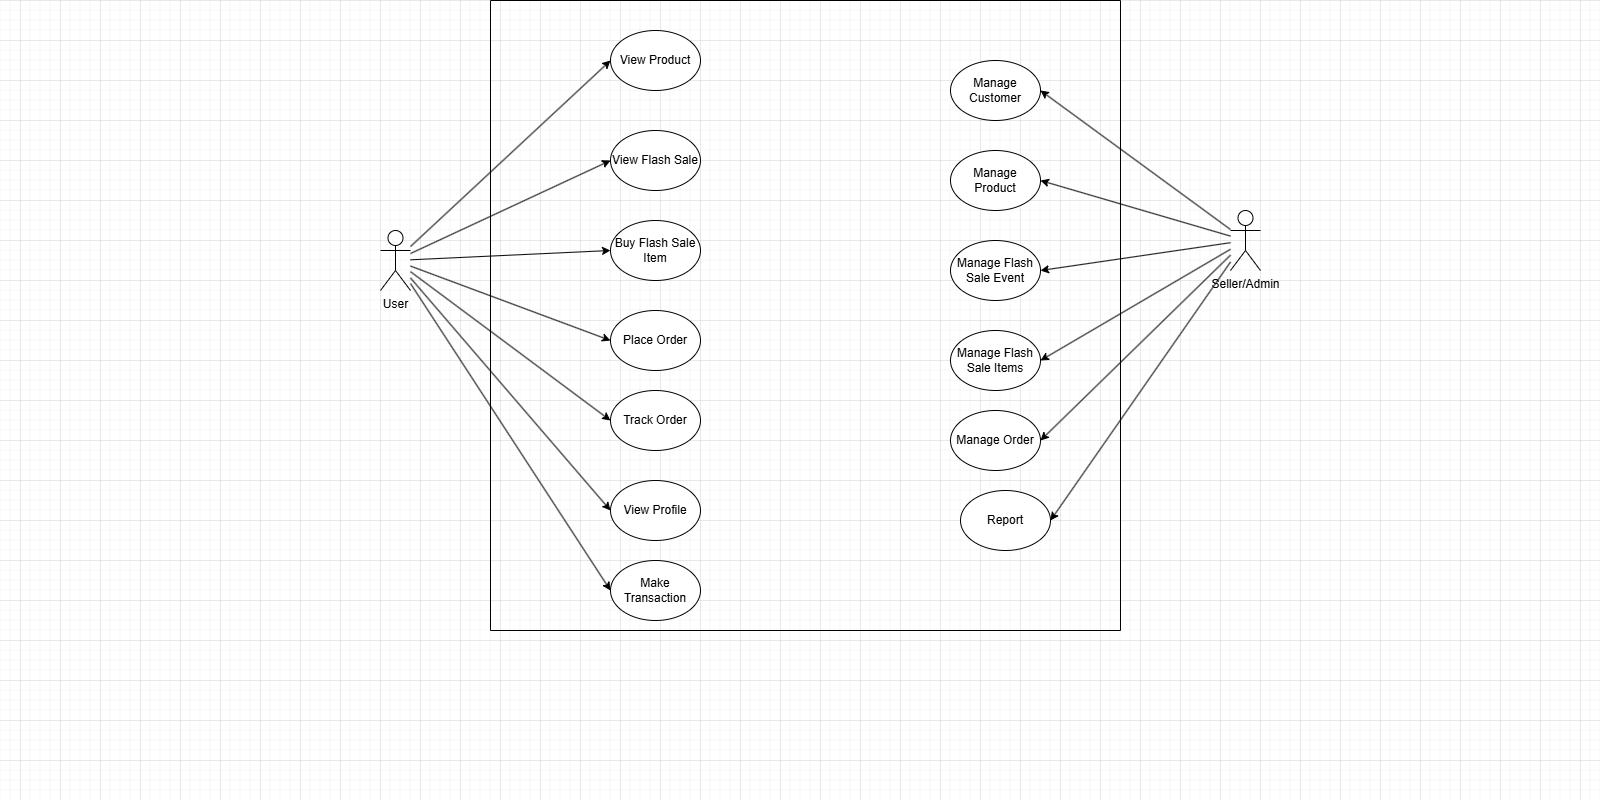

The diagram above was exported from draw.io. Its source (the exported page's mxGraphModel, read from the mxfile embedded in the PNG):
<mxGraphModel dx="1430" dy="962" grid="1" gridSize="10" guides="1" tooltips="1" connect="1" arrows="1" fold="1" page="0" pageScale="1" pageWidth="850" pageHeight="1100" math="0" shadow="0">
  <root>
    <mxCell id="0" />
    <mxCell id="1" parent="0" />
    <mxCell id="urbIoC30jhdd9naYkPiq-16" edge="1" parent="1" source="urbIoC30jhdd9naYkPiq-1" style="rounded=0;orthogonalLoop=1;jettySize=auto;html=1;entryX=0;entryY=0.5;entryDx=0;entryDy=0;labelBackgroundColor=none;fontColor=default;" target="urbIoC30jhdd9naYkPiq-3">
      <mxGeometry relative="1" as="geometry" />
    </mxCell>
    <mxCell id="urbIoC30jhdd9naYkPiq-17" edge="1" parent="1" source="urbIoC30jhdd9naYkPiq-1" style="rounded=0;orthogonalLoop=1;jettySize=auto;html=1;entryX=0;entryY=0.5;entryDx=0;entryDy=0;labelBackgroundColor=none;fontColor=default;" target="urbIoC30jhdd9naYkPiq-5">
      <mxGeometry relative="1" as="geometry" />
    </mxCell>
    <mxCell id="urbIoC30jhdd9naYkPiq-18" edge="1" parent="1" source="urbIoC30jhdd9naYkPiq-1" style="rounded=0;orthogonalLoop=1;jettySize=auto;html=1;entryX=0;entryY=0.5;entryDx=0;entryDy=0;labelBackgroundColor=none;fontColor=default;" target="urbIoC30jhdd9naYkPiq-4">
      <mxGeometry relative="1" as="geometry" />
    </mxCell>
    <mxCell id="urbIoC30jhdd9naYkPiq-19" edge="1" parent="1" source="urbIoC30jhdd9naYkPiq-1" style="rounded=0;orthogonalLoop=1;jettySize=auto;html=1;entryX=0;entryY=0.5;entryDx=0;entryDy=0;labelBackgroundColor=none;fontColor=default;" target="urbIoC30jhdd9naYkPiq-6">
      <mxGeometry relative="1" as="geometry" />
    </mxCell>
    <mxCell id="urbIoC30jhdd9naYkPiq-20" edge="1" parent="1" source="urbIoC30jhdd9naYkPiq-1" style="rounded=0;orthogonalLoop=1;jettySize=auto;html=1;entryX=0;entryY=0.5;entryDx=0;entryDy=0;labelBackgroundColor=none;fontColor=default;" target="urbIoC30jhdd9naYkPiq-7">
      <mxGeometry relative="1" as="geometry" />
    </mxCell>
    <mxCell id="urbIoC30jhdd9naYkPiq-27" edge="1" parent="1" source="urbIoC30jhdd9naYkPiq-1" style="rounded=0;orthogonalLoop=1;jettySize=auto;html=1;entryX=0;entryY=0.5;entryDx=0;entryDy=0;labelBackgroundColor=none;fontColor=default;" target="urbIoC30jhdd9naYkPiq-8">
      <mxGeometry relative="1" as="geometry">
        <mxPoint x="80" y="80" as="targetPoint" />
      </mxGeometry>
    </mxCell>
    <mxCell id="urbIoC30jhdd9naYkPiq-30" edge="1" parent="1" source="urbIoC30jhdd9naYkPiq-1" style="rounded=0;orthogonalLoop=1;jettySize=auto;html=1;entryX=0;entryY=0.5;entryDx=0;entryDy=0;labelBackgroundColor=none;fontColor=default;" target="urbIoC30jhdd9naYkPiq-9">
      <mxGeometry relative="1" as="geometry" />
    </mxCell>
    <mxCell id="urbIoC30jhdd9naYkPiq-1" parent="1" style="shape=umlActor;verticalLabelPosition=bottom;verticalAlign=top;html=1;outlineConnect=0;rounded=0;labelBackgroundColor=none;" value="User" vertex="1">
      <mxGeometry height="60" width="30" x="-20" y="-170" as="geometry" />
    </mxCell>
    <mxCell id="urbIoC30jhdd9naYkPiq-21" edge="1" parent="1" source="urbIoC30jhdd9naYkPiq-2" style="rounded=0;orthogonalLoop=1;jettySize=auto;html=1;entryX=1;entryY=0.5;entryDx=0;entryDy=0;labelBackgroundColor=none;fontColor=default;" target="urbIoC30jhdd9naYkPiq-10">
      <mxGeometry relative="1" as="geometry" />
    </mxCell>
    <mxCell id="urbIoC30jhdd9naYkPiq-22" edge="1" parent="1" source="urbIoC30jhdd9naYkPiq-2" style="rounded=0;orthogonalLoop=1;jettySize=auto;html=1;entryX=1;entryY=0.5;entryDx=0;entryDy=0;labelBackgroundColor=none;fontColor=default;" target="urbIoC30jhdd9naYkPiq-11">
      <mxGeometry relative="1" as="geometry" />
    </mxCell>
    <mxCell id="urbIoC30jhdd9naYkPiq-23" edge="1" parent="1" source="urbIoC30jhdd9naYkPiq-2" style="rounded=0;orthogonalLoop=1;jettySize=auto;html=1;entryX=1;entryY=0.5;entryDx=0;entryDy=0;labelBackgroundColor=none;fontColor=default;" target="urbIoC30jhdd9naYkPiq-12">
      <mxGeometry relative="1" as="geometry" />
    </mxCell>
    <mxCell id="urbIoC30jhdd9naYkPiq-24" edge="1" parent="1" source="urbIoC30jhdd9naYkPiq-2" style="rounded=0;orthogonalLoop=1;jettySize=auto;html=1;entryX=1;entryY=0.5;entryDx=0;entryDy=0;labelBackgroundColor=none;fontColor=default;" target="urbIoC30jhdd9naYkPiq-13">
      <mxGeometry relative="1" as="geometry" />
    </mxCell>
    <mxCell id="urbIoC30jhdd9naYkPiq-25" edge="1" parent="1" source="urbIoC30jhdd9naYkPiq-2" style="rounded=0;orthogonalLoop=1;jettySize=auto;html=1;entryX=1;entryY=0.5;entryDx=0;entryDy=0;labelBackgroundColor=none;fontColor=default;" target="urbIoC30jhdd9naYkPiq-14">
      <mxGeometry relative="1" as="geometry" />
    </mxCell>
    <mxCell id="urbIoC30jhdd9naYkPiq-26" edge="1" parent="1" source="urbIoC30jhdd9naYkPiq-2" style="rounded=0;orthogonalLoop=1;jettySize=auto;html=1;entryX=1;entryY=0.5;entryDx=0;entryDy=0;labelBackgroundColor=none;fontColor=default;" target="urbIoC30jhdd9naYkPiq-15">
      <mxGeometry relative="1" as="geometry" />
    </mxCell>
    <mxCell id="urbIoC30jhdd9naYkPiq-2" parent="1" style="shape=umlActor;verticalLabelPosition=bottom;verticalAlign=top;html=1;outlineConnect=0;rounded=0;labelBackgroundColor=none;" value="Seller/Admin" vertex="1">
      <mxGeometry height="60" width="30" x="830" y="-190" as="geometry" />
    </mxCell>
    <mxCell id="urbIoC30jhdd9naYkPiq-10" parent="1" style="ellipse;whiteSpace=wrap;html=1;rounded=0;labelBackgroundColor=none;" value="Manage Customer" vertex="1">
      <mxGeometry height="60" width="90" x="550" y="-340" as="geometry" />
    </mxCell>
    <mxCell id="urbIoC30jhdd9naYkPiq-11" parent="1" style="ellipse;whiteSpace=wrap;html=1;rounded=0;labelBackgroundColor=none;" value="Manage Product" vertex="1">
      <mxGeometry height="60" width="90" x="550" y="-250" as="geometry" />
    </mxCell>
    <mxCell id="urbIoC30jhdd9naYkPiq-12" parent="1" style="ellipse;whiteSpace=wrap;html=1;rounded=0;labelBackgroundColor=none;" value="Manage Flash Sale Event" vertex="1">
      <mxGeometry height="60" width="90" x="550" y="-160" as="geometry" />
    </mxCell>
    <mxCell id="urbIoC30jhdd9naYkPiq-13" parent="1" style="ellipse;whiteSpace=wrap;html=1;rounded=0;labelBackgroundColor=none;" value="Manage Flash Sale Items" vertex="1">
      <mxGeometry height="60" width="90" x="550" y="-70" as="geometry" />
    </mxCell>
    <mxCell id="urbIoC30jhdd9naYkPiq-14" parent="1" style="ellipse;whiteSpace=wrap;html=1;rounded=0;labelBackgroundColor=none;" value="Manage Order" vertex="1">
      <mxGeometry height="60" width="90" x="550" y="10" as="geometry" />
    </mxCell>
    <mxCell id="urbIoC30jhdd9naYkPiq-31" parent="1" style="swimlane;startSize=0;rounded=0;labelBackgroundColor=none;" value="" vertex="1">
      <mxGeometry height="630" width="630" x="90" y="-400" as="geometry" />
    </mxCell>
    <mxCell id="urbIoC30jhdd9naYkPiq-4" parent="urbIoC30jhdd9naYkPiq-31" style="ellipse;whiteSpace=wrap;html=1;rounded=0;labelBackgroundColor=none;" value="Buy Flash Sale Item" vertex="1">
      <mxGeometry height="60" width="90" x="120" y="220" as="geometry" />
    </mxCell>
    <mxCell id="urbIoC30jhdd9naYkPiq-8" parent="urbIoC30jhdd9naYkPiq-31" style="ellipse;whiteSpace=wrap;html=1;rounded=0;labelBackgroundColor=none;" value="View Profile" vertex="1">
      <mxGeometry height="60" width="90" x="120" y="480" as="geometry" />
    </mxCell>
    <mxCell id="urbIoC30jhdd9naYkPiq-3" parent="urbIoC30jhdd9naYkPiq-31" style="ellipse;whiteSpace=wrap;html=1;rounded=0;labelBackgroundColor=none;" value="View Product" vertex="1">
      <mxGeometry height="60" width="90" x="120" y="30" as="geometry" />
    </mxCell>
    <mxCell id="urbIoC30jhdd9naYkPiq-5" parent="urbIoC30jhdd9naYkPiq-31" style="ellipse;whiteSpace=wrap;html=1;rounded=0;labelBackgroundColor=none;" value="View Flash Sale" vertex="1">
      <mxGeometry height="60" width="90" x="120" y="130" as="geometry" />
    </mxCell>
    <mxCell id="urbIoC30jhdd9naYkPiq-6" parent="urbIoC30jhdd9naYkPiq-31" style="ellipse;whiteSpace=wrap;html=1;rounded=0;labelBackgroundColor=none;" value="Place Order" vertex="1">
      <mxGeometry height="60" width="90" x="120" y="310" as="geometry" />
    </mxCell>
    <mxCell id="urbIoC30jhdd9naYkPiq-7" parent="urbIoC30jhdd9naYkPiq-31" style="ellipse;whiteSpace=wrap;html=1;rounded=0;labelBackgroundColor=none;" value="Track Order" vertex="1">
      <mxGeometry height="60" width="90" x="120" y="390" as="geometry" />
    </mxCell>
    <mxCell id="urbIoC30jhdd9naYkPiq-9" parent="urbIoC30jhdd9naYkPiq-31" style="ellipse;whiteSpace=wrap;html=1;rounded=0;labelBackgroundColor=none;" value="Make Transaction" vertex="1">
      <mxGeometry height="60" width="90" x="120" y="560" as="geometry" />
    </mxCell>
    <mxCell id="urbIoC30jhdd9naYkPiq-15" parent="urbIoC30jhdd9naYkPiq-31" style="ellipse;whiteSpace=wrap;html=1;rounded=0;labelBackgroundColor=none;" value="Report" vertex="1">
      <mxGeometry height="60" width="90" x="470" y="490" as="geometry" />
    </mxCell>
  </root>
</mxGraphModel>